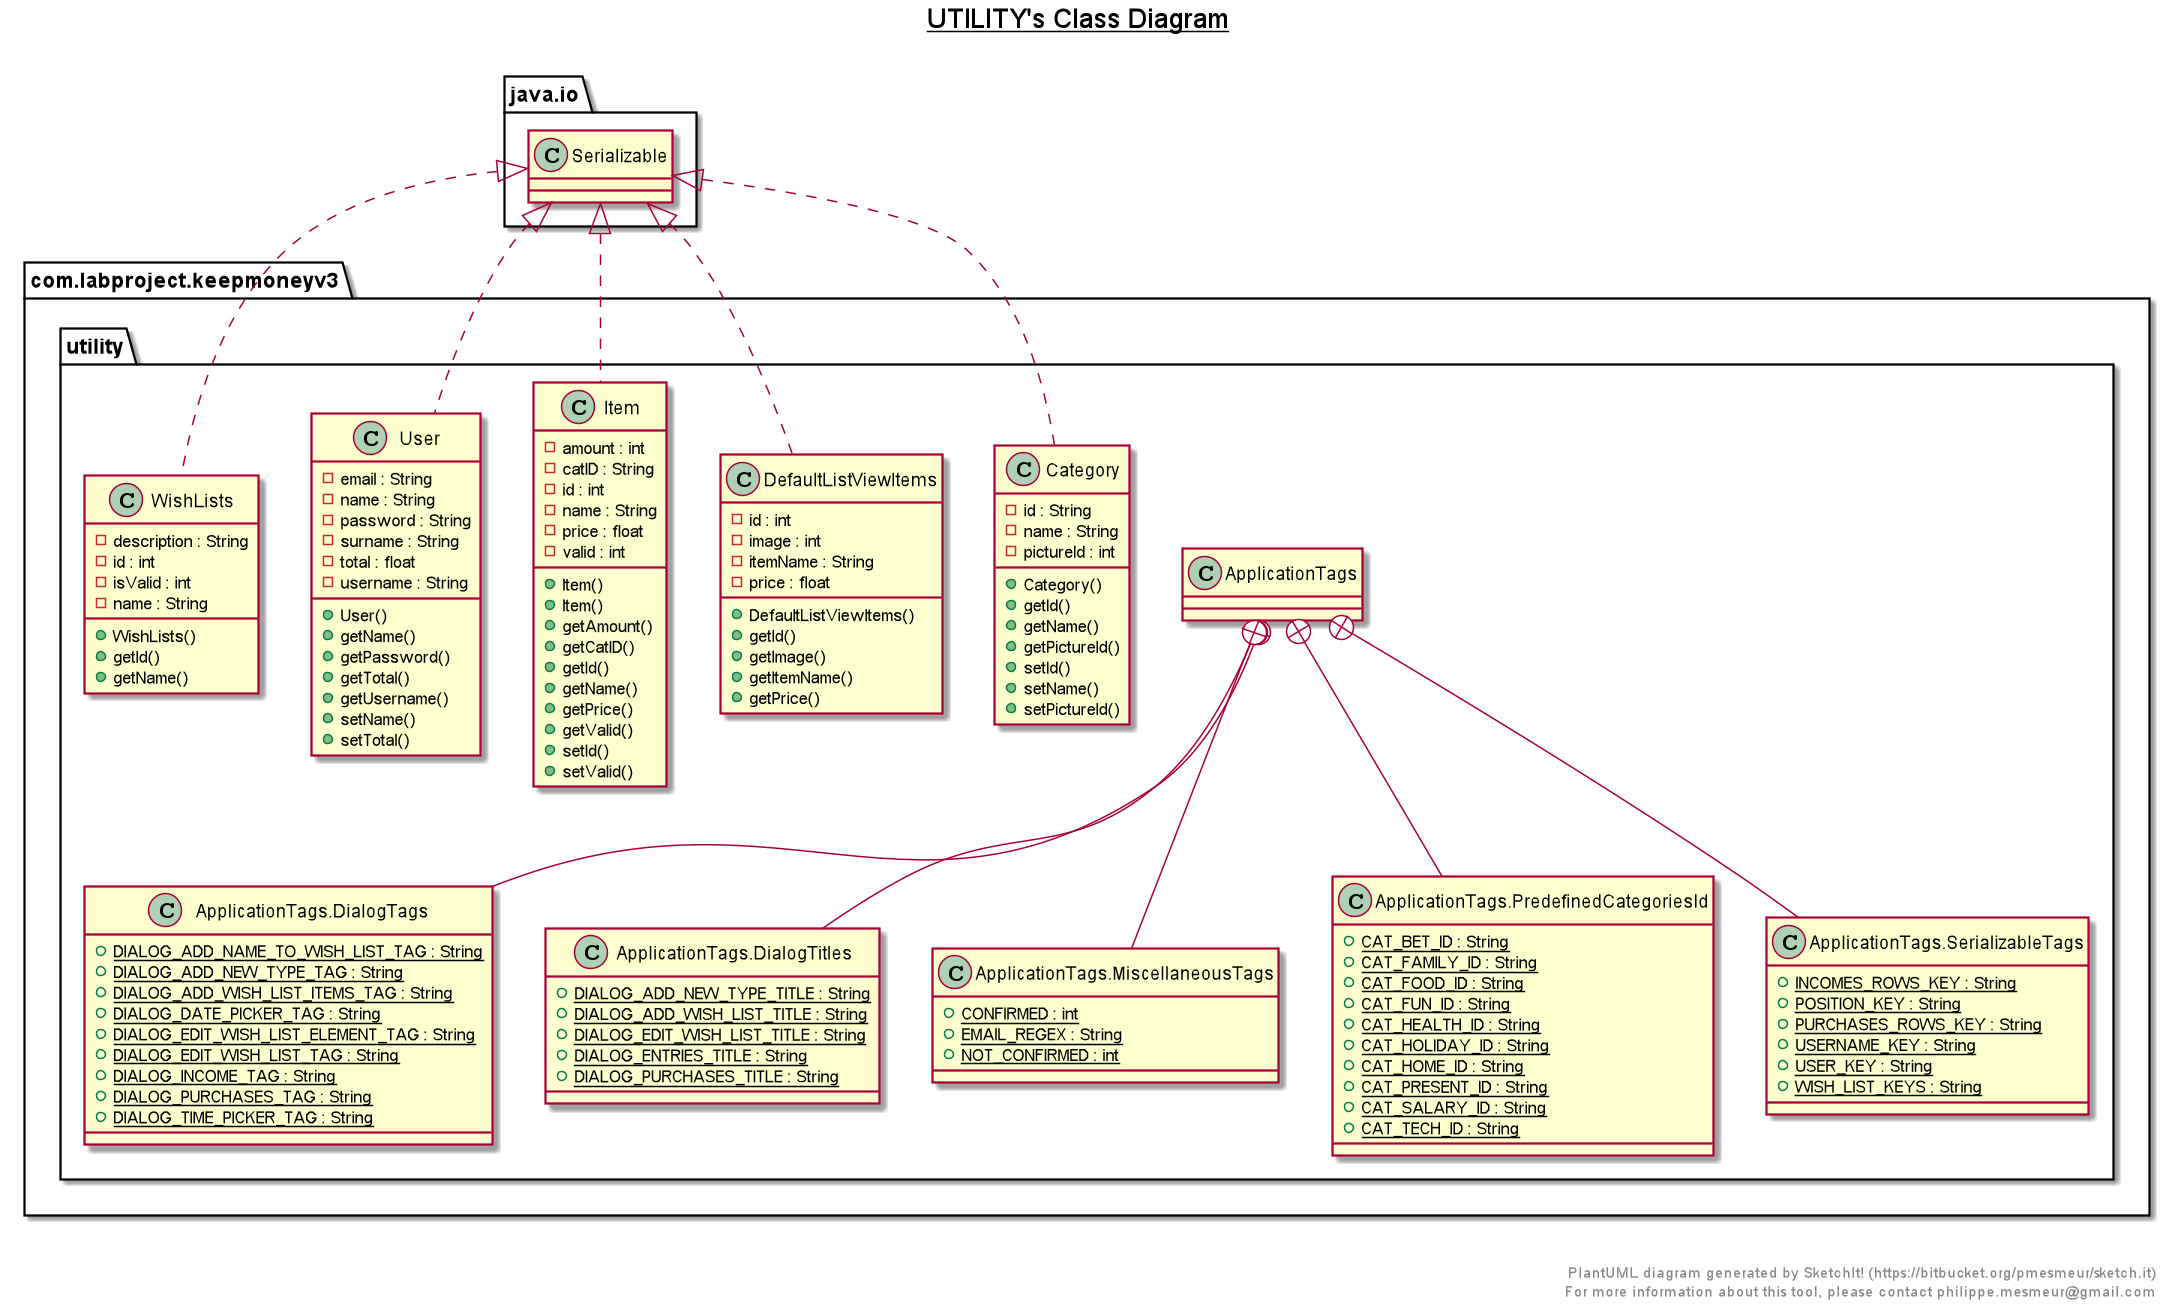

The diagram above was rendered by PlantUML. Its source (embedded in the PNG):
@startuml

title __UTILITY's Class Diagram__\n

  namespace com.labproject.keepmoneyv3 {
    namespace utility {
      class com.labproject.keepmoneyv3.utility.ApplicationTags {
      }
    }
  }
  

  namespace com.labproject.keepmoneyv3 {
    namespace utility {
      class com.labproject.keepmoneyv3.utility.ApplicationTags.DialogTags {
          {static} + DIALOG_ADD_NAME_TO_WISH_LIST_TAG : String
          {static} + DIALOG_ADD_NEW_TYPE_TAG : String
          {static} + DIALOG_ADD_WISH_LIST_ITEMS_TAG : String
          {static} + DIALOG_DATE_PICKER_TAG : String
          {static} + DIALOG_EDIT_WISH_LIST_ELEMENT_TAG : String
          {static} + DIALOG_EDIT_WISH_LIST_TAG : String
          {static} + DIALOG_INCOME_TAG : String
          {static} + DIALOG_PURCHASES_TAG : String
          {static} + DIALOG_TIME_PICKER_TAG : String
      }
    }
  }
  

  namespace com.labproject.keepmoneyv3 {
    namespace utility {
      class com.labproject.keepmoneyv3.utility.ApplicationTags.DialogTitles {
          {static} + DIALOG_ADD_NEW_TYPE_TITLE : String
          {static} + DIALOG_ADD_WISH_LIST_TITLE : String
          {static} + DIALOG_EDIT_WISH_LIST_TITLE : String
          {static} + DIALOG_ENTRIES_TITLE : String
          {static} + DIALOG_PURCHASES_TITLE : String
      }
    }
  }
  

  namespace com.labproject.keepmoneyv3 {
    namespace utility {
      class com.labproject.keepmoneyv3.utility.ApplicationTags.MiscellaneousTags {
          {static} + CONFIRMED : int
          {static} + EMAIL_REGEX : String
          {static} + NOT_CONFIRMED : int
      }
    }
  }
  

  namespace com.labproject.keepmoneyv3 {
    namespace utility {
      class com.labproject.keepmoneyv3.utility.ApplicationTags.PredefinedCategoriesId {
          {static} + CAT_BET_ID : String
          {static} + CAT_FAMILY_ID : String
          {static} + CAT_FOOD_ID : String
          {static} + CAT_FUN_ID : String
          {static} + CAT_HEALTH_ID : String
          {static} + CAT_HOLIDAY_ID : String
          {static} + CAT_HOME_ID : String
          {static} + CAT_PRESENT_ID : String
          {static} + CAT_SALARY_ID : String
          {static} + CAT_TECH_ID : String
      }
    }
  }
  

  namespace com.labproject.keepmoneyv3 {
    namespace utility {
      class com.labproject.keepmoneyv3.utility.ApplicationTags.SerializableTags {
          {static} + INCOMES_ROWS_KEY : String
          {static} + POSITION_KEY : String
          {static} + PURCHASES_ROWS_KEY : String
          {static} + USERNAME_KEY : String
          {static} + USER_KEY : String
          {static} + WISH_LIST_KEYS : String
      }
    }
  }
  

  namespace com.labproject.keepmoneyv3 {
    namespace utility {
      class com.labproject.keepmoneyv3.utility.Category {
          - id : String
          - name : String
          - pictureId : int
          + Category()
          + getId()
          + getName()
          + getPictureId()
          + setId()
          + setName()
          + setPictureId()
      }
    }
  }
  

  namespace com.labproject.keepmoneyv3 {
    namespace utility {
      class com.labproject.keepmoneyv3.utility.DefaultListViewItems {
          - id : int
          - image : int
          - itemName : String
          - price : float
          + DefaultListViewItems()
          + getId()
          + getImage()
          + getItemName()
          + getPrice()
      }
    }
  }
  

  namespace com.labproject.keepmoneyv3 {
    namespace utility {
      class com.labproject.keepmoneyv3.utility.Item {
          - amount : int
          - catID : String
          - id : int
          - name : String
          - price : float
          - valid : int
          + Item()
          + Item()
          + getAmount()
          + getCatID()
          + getId()
          + getName()
          + getPrice()
          + getValid()
          + setId()
          + setValid()
      }
    }
  }
  

  namespace com.labproject.keepmoneyv3 {
    namespace utility {
      class com.labproject.keepmoneyv3.utility.User {
          - email : String
          - name : String
          - password : String
          - surname : String
          - total : float
          - username : String
          + User()
          + getName()
          + getPassword()
          + getTotal()
          + getUsername()
          + setName()
          + setTotal()
      }
    }
  }
  

  namespace com.labproject.keepmoneyv3 {
    namespace utility {
      class com.labproject.keepmoneyv3.utility.WishLists {
          - description : String
          - id : int
          - isValid : int
          - name : String
          + WishLists()
          + getId()
          + getName()
      }
    }
  }
  

  com.labproject.keepmoneyv3.utility.ApplicationTags +-down- com.labproject.keepmoneyv3.utility.ApplicationTags.DialogTags
  com.labproject.keepmoneyv3.utility.ApplicationTags +-down- com.labproject.keepmoneyv3.utility.ApplicationTags.DialogTitles
  com.labproject.keepmoneyv3.utility.ApplicationTags +-down- com.labproject.keepmoneyv3.utility.ApplicationTags.MiscellaneousTags
  com.labproject.keepmoneyv3.utility.ApplicationTags +-down- com.labproject.keepmoneyv3.utility.ApplicationTags.PredefinedCategoriesId
  com.labproject.keepmoneyv3.utility.ApplicationTags +-down- com.labproject.keepmoneyv3.utility.ApplicationTags.SerializableTags
  com.labproject.keepmoneyv3.utility.Category .up.|> java.io.Serializable
  com.labproject.keepmoneyv3.utility.DefaultListViewItems .up.|> java.io.Serializable
  com.labproject.keepmoneyv3.utility.Item .up.|> java.io.Serializable
  com.labproject.keepmoneyv3.utility.User .up.|> java.io.Serializable
  com.labproject.keepmoneyv3.utility.WishLists .up.|> java.io.Serializable


right footer


PlantUML diagram generated by SketchIt! (https://bitbucket.org/pmesmeur/sketch.it)
For more information about this tool, please contact philippe.mesmeur@gmail.com
endfooter

@enduml